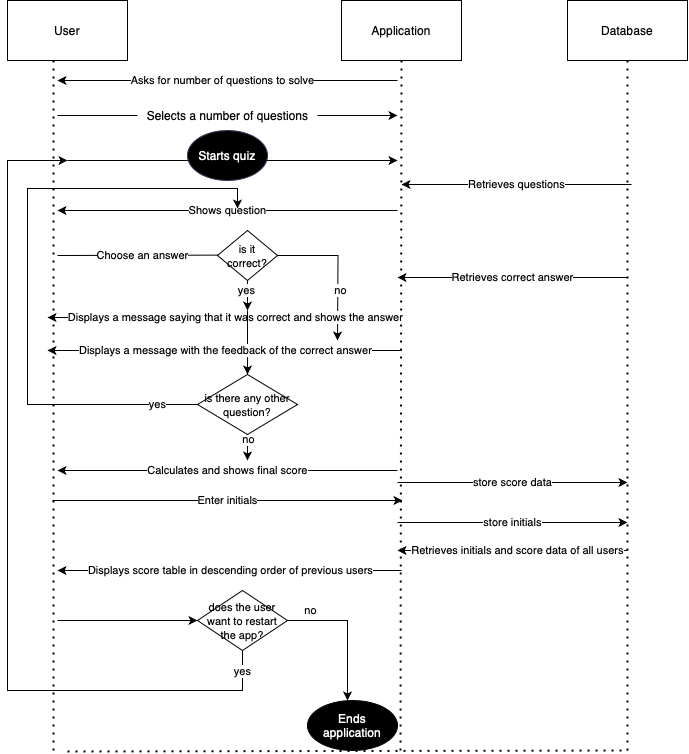

The diagram above was exported from draw.io. Its source (the exported page's mxGraphModel, read from the mxfile embedded in the PNG):
<mxGraphModel dx="795" dy="447" grid="1" gridSize="10" guides="1" tooltips="1" connect="1" arrows="1" fold="1" page="1" pageScale="1" pageWidth="827" pageHeight="1169" math="0" shadow="0">
  <root>
    <mxCell id="0" />
    <mxCell id="1" parent="0" />
    <mxCell id="7rveApOJ74lteodUTLPs-1" value="User" style="rounded=0;whiteSpace=wrap;html=1;" parent="1" vertex="1">
      <mxGeometry x="20" y="40" width="120" height="60" as="geometry" />
    </mxCell>
    <mxCell id="7rveApOJ74lteodUTLPs-2" value="Application" style="rounded=0;whiteSpace=wrap;html=1;" parent="1" vertex="1">
      <mxGeometry x="354" y="40" width="120" height="60" as="geometry" />
    </mxCell>
    <mxCell id="7rveApOJ74lteodUTLPs-3" value="Database" style="rounded=0;whiteSpace=wrap;html=1;" parent="1" vertex="1">
      <mxGeometry x="580" y="40" width="120" height="60" as="geometry" />
    </mxCell>
    <mxCell id="7rveApOJ74lteodUTLPs-4" value="" style="endArrow=none;dashed=1;html=1;dashPattern=1 3;strokeWidth=2;rounded=0;entryX=0.5;entryY=1;entryDx=0;entryDy=0;" parent="1" edge="1">
      <mxGeometry width="50" height="50" relative="1" as="geometry">
        <mxPoint x="66" y="790" as="sourcePoint" />
        <mxPoint x="66" y="100" as="targetPoint" />
      </mxGeometry>
    </mxCell>
    <mxCell id="7rveApOJ74lteodUTLPs-6" value="" style="endArrow=classic;html=1;rounded=0;" parent="1" edge="1" source="4xifVI2Qcj7R_pWwylhv-1">
      <mxGeometry width="50" height="50" relative="1" as="geometry">
        <mxPoint x="88" y="170" as="sourcePoint" />
        <mxPoint x="410" y="155" as="targetPoint" />
      </mxGeometry>
    </mxCell>
    <mxCell id="7rveApOJ74lteodUTLPs-7" value="" style="endArrow=none;dashed=1;html=1;dashPattern=1 3;strokeWidth=2;rounded=0;entryX=0.5;entryY=1;entryDx=0;entryDy=0;" parent="1" edge="1" target="7rveApOJ74lteodUTLPs-2">
      <mxGeometry width="50" height="50" relative="1" as="geometry">
        <mxPoint x="413" y="790" as="sourcePoint" />
        <mxPoint x="413" y="130" as="targetPoint" />
      </mxGeometry>
    </mxCell>
    <mxCell id="7rveApOJ74lteodUTLPs-9" value="" style="endArrow=classic;html=1;rounded=0;" parent="1" edge="1">
      <mxGeometry relative="1" as="geometry">
        <mxPoint x="640" y="590" as="sourcePoint" />
        <mxPoint x="410" y="590" as="targetPoint" />
      </mxGeometry>
    </mxCell>
    <mxCell id="7rveApOJ74lteodUTLPs-10" value="Retrieves initials and score data of all users" style="edgeLabel;resizable=0;html=1;align=center;verticalAlign=middle;" parent="7rveApOJ74lteodUTLPs-9" connectable="0" vertex="1">
      <mxGeometry relative="1" as="geometry">
        <mxPoint x="5" as="offset" />
      </mxGeometry>
    </mxCell>
    <mxCell id="7rveApOJ74lteodUTLPs-11" value="" style="endArrow=none;dashed=1;html=1;dashPattern=1 3;strokeWidth=2;rounded=0;entryX=0.5;entryY=1;entryDx=0;entryDy=0;" parent="1" target="7rveApOJ74lteodUTLPs-3" edge="1">
      <mxGeometry width="50" height="50" relative="1" as="geometry">
        <mxPoint x="640" y="790" as="sourcePoint" />
        <mxPoint x="639.66" y="140" as="targetPoint" />
      </mxGeometry>
    </mxCell>
    <mxCell id="7rveApOJ74lteodUTLPs-15" value="" style="endArrow=classic;html=1;rounded=0;" parent="1" edge="1">
      <mxGeometry relative="1" as="geometry">
        <mxPoint x="410" y="120" as="sourcePoint" />
        <mxPoint x="70" y="120" as="targetPoint" />
      </mxGeometry>
    </mxCell>
    <mxCell id="7rveApOJ74lteodUTLPs-16" value="Asks for number of questions to solve" style="edgeLabel;resizable=0;html=1;align=center;verticalAlign=middle;" parent="7rveApOJ74lteodUTLPs-15" connectable="0" vertex="1">
      <mxGeometry relative="1" as="geometry">
        <mxPoint x="-5" as="offset" />
      </mxGeometry>
    </mxCell>
    <mxCell id="7rveApOJ74lteodUTLPs-18" value="" style="endArrow=classic;html=1;rounded=0;" parent="1" edge="1">
      <mxGeometry relative="1" as="geometry">
        <mxPoint x="644" y="224" as="sourcePoint" />
        <mxPoint x="414" y="224" as="targetPoint" />
      </mxGeometry>
    </mxCell>
    <mxCell id="7rveApOJ74lteodUTLPs-19" value="Retrieves questions" style="edgeLabel;resizable=0;html=1;align=center;verticalAlign=middle;" parent="7rveApOJ74lteodUTLPs-18" connectable="0" vertex="1">
      <mxGeometry relative="1" as="geometry" />
    </mxCell>
    <mxCell id="7rveApOJ74lteodUTLPs-20" value="" style="endArrow=classic;html=1;rounded=0;" parent="1" edge="1">
      <mxGeometry relative="1" as="geometry">
        <mxPoint x="410" y="250" as="sourcePoint" />
        <mxPoint x="70" y="250" as="targetPoint" />
      </mxGeometry>
    </mxCell>
    <mxCell id="7rveApOJ74lteodUTLPs-21" value="Shows question" style="edgeLabel;resizable=0;html=1;align=center;verticalAlign=middle;" parent="7rveApOJ74lteodUTLPs-20" connectable="0" vertex="1">
      <mxGeometry relative="1" as="geometry" />
    </mxCell>
    <mxCell id="7rveApOJ74lteodUTLPs-22" value="" style="endArrow=classic;html=1;rounded=0;" parent="1" edge="1">
      <mxGeometry relative="1" as="geometry">
        <mxPoint x="70" y="295" as="sourcePoint" />
        <mxPoint x="250" y="294.58" as="targetPoint" />
      </mxGeometry>
    </mxCell>
    <mxCell id="7rveApOJ74lteodUTLPs-23" value="Choose an answer" style="edgeLabel;resizable=0;html=1;align=center;verticalAlign=middle;" parent="7rveApOJ74lteodUTLPs-22" connectable="0" vertex="1">
      <mxGeometry relative="1" as="geometry">
        <mxPoint x="-5" as="offset" />
      </mxGeometry>
    </mxCell>
    <mxCell id="7rveApOJ74lteodUTLPs-27" style="edgeStyle=orthogonalEdgeStyle;rounded=0;orthogonalLoop=1;jettySize=auto;html=1;" parent="1" source="7rveApOJ74lteodUTLPs-24" edge="1">
      <mxGeometry relative="1" as="geometry">
        <mxPoint x="260" y="350" as="targetPoint" />
        <Array as="points">
          <mxPoint x="260" y="330" />
          <mxPoint x="260" y="330" />
        </Array>
      </mxGeometry>
    </mxCell>
    <mxCell id="7rveApOJ74lteodUTLPs-28" value="yes" style="edgeLabel;html=1;align=center;verticalAlign=middle;resizable=0;points=[];" parent="7rveApOJ74lteodUTLPs-27" connectable="0" vertex="1">
      <mxGeometry x="-0.3481" y="-1" relative="1" as="geometry">
        <mxPoint as="offset" />
      </mxGeometry>
    </mxCell>
    <mxCell id="4xifVI2Qcj7R_pWwylhv-6" style="edgeStyle=orthogonalEdgeStyle;rounded=0;orthogonalLoop=1;jettySize=auto;html=1;exitX=1;exitY=0.5;exitDx=0;exitDy=0;" edge="1" parent="1" source="7rveApOJ74lteodUTLPs-24">
      <mxGeometry relative="1" as="geometry">
        <mxPoint x="350" y="380" as="targetPoint" />
      </mxGeometry>
    </mxCell>
    <mxCell id="4xifVI2Qcj7R_pWwylhv-10" value="no" style="edgeLabel;html=1;align=center;verticalAlign=middle;resizable=0;points=[];" vertex="1" connectable="0" parent="4xifVI2Qcj7R_pWwylhv-6">
      <mxGeometry x="0.3079" y="2" relative="1" as="geometry">
        <mxPoint as="offset" />
      </mxGeometry>
    </mxCell>
    <mxCell id="7rveApOJ74lteodUTLPs-24" value="&lt;font style=&quot;font-size: 11px;&quot;&gt;is it correct?&lt;/font&gt;" style="rhombus;whiteSpace=wrap;html=1;" parent="1" vertex="1">
      <mxGeometry x="230" y="270" width="60" height="50" as="geometry" />
    </mxCell>
    <mxCell id="7rveApOJ74lteodUTLPs-25" value="" style="endArrow=classic;html=1;rounded=0;" parent="1" edge="1">
      <mxGeometry relative="1" as="geometry">
        <mxPoint x="414" y="357" as="sourcePoint" />
        <mxPoint x="60" y="357" as="targetPoint" />
      </mxGeometry>
    </mxCell>
    <mxCell id="7rveApOJ74lteodUTLPs-26" value="Displays a message saying that it was correct and shows the answer" style="edgeLabel;resizable=0;html=1;align=center;verticalAlign=middle;" parent="7rveApOJ74lteodUTLPs-25" connectable="0" vertex="1">
      <mxGeometry relative="1" as="geometry">
        <mxPoint x="10" as="offset" />
      </mxGeometry>
    </mxCell>
    <mxCell id="7rveApOJ74lteodUTLPs-29" value="" style="endArrow=classic;html=1;rounded=0;" parent="1" edge="1">
      <mxGeometry relative="1" as="geometry">
        <mxPoint x="640" y="317" as="sourcePoint" />
        <mxPoint x="410" y="317" as="targetPoint" />
      </mxGeometry>
    </mxCell>
    <mxCell id="7rveApOJ74lteodUTLPs-30" value="Retrieves correct&amp;nbsp;answer" style="edgeLabel;resizable=0;html=1;align=center;verticalAlign=middle;" parent="7rveApOJ74lteodUTLPs-29" connectable="0" vertex="1">
      <mxGeometry relative="1" as="geometry" />
    </mxCell>
    <mxCell id="7rveApOJ74lteodUTLPs-32" style="edgeStyle=orthogonalEdgeStyle;rounded=0;orthogonalLoop=1;jettySize=auto;html=1;endArrow=none;endFill=0;startArrow=classic;startFill=1;" parent="1" source="7rveApOJ74lteodUTLPs-31" edge="1">
      <mxGeometry relative="1" as="geometry">
        <mxPoint x="260" y="350" as="targetPoint" />
      </mxGeometry>
    </mxCell>
    <mxCell id="7rveApOJ74lteodUTLPs-33" style="edgeStyle=orthogonalEdgeStyle;rounded=0;orthogonalLoop=1;jettySize=auto;html=1;" parent="1" source="7rveApOJ74lteodUTLPs-31" edge="1">
      <mxGeometry relative="1" as="geometry">
        <mxPoint x="260" y="500" as="targetPoint" />
      </mxGeometry>
    </mxCell>
    <mxCell id="7rveApOJ74lteodUTLPs-34" value="no" style="edgeLabel;html=1;align=center;verticalAlign=middle;resizable=0;points=[];" parent="7rveApOJ74lteodUTLPs-33" connectable="0" vertex="1">
      <mxGeometry x="-0.6779" y="1" relative="1" as="geometry">
        <mxPoint as="offset" />
      </mxGeometry>
    </mxCell>
    <mxCell id="4xifVI2Qcj7R_pWwylhv-11" value="yes" style="edgeStyle=orthogonalEdgeStyle;rounded=0;orthogonalLoop=1;jettySize=auto;html=1;exitX=0;exitY=0.5;exitDx=0;exitDy=0;" edge="1" parent="1">
      <mxGeometry x="-0.8403" relative="1" as="geometry">
        <mxPoint x="250" y="248" as="targetPoint" />
        <mxPoint x="220" y="443.9999999999999" as="sourcePoint" />
        <Array as="points">
          <mxPoint x="40" y="444" />
          <mxPoint x="40" y="228" />
          <mxPoint x="250" y="228" />
          <mxPoint x="250" y="248" />
        </Array>
        <mxPoint as="offset" />
      </mxGeometry>
    </mxCell>
    <mxCell id="7rveApOJ74lteodUTLPs-31" value="&lt;font style=&quot;font-size: 11px;&quot;&gt;is there any other question?&lt;/font&gt;" style="rhombus;whiteSpace=wrap;html=1;" parent="1" vertex="1">
      <mxGeometry x="210" y="414" width="100" height="60" as="geometry" />
    </mxCell>
    <mxCell id="7rveApOJ74lteodUTLPs-35" value="" style="endArrow=classic;html=1;rounded=0;" parent="1" edge="1">
      <mxGeometry relative="1" as="geometry">
        <mxPoint x="410" y="510" as="sourcePoint" />
        <mxPoint x="70" y="510" as="targetPoint" />
      </mxGeometry>
    </mxCell>
    <mxCell id="7rveApOJ74lteodUTLPs-36" value="Calculates and shows final score" style="edgeLabel;resizable=0;html=1;align=center;verticalAlign=middle;" parent="7rveApOJ74lteodUTLPs-35" connectable="0" vertex="1">
      <mxGeometry relative="1" as="geometry" />
    </mxCell>
    <mxCell id="7rveApOJ74lteodUTLPs-37" value="" style="endArrow=classic;html=1;rounded=0;" parent="1" edge="1">
      <mxGeometry relative="1" as="geometry">
        <mxPoint x="414" y="610" as="sourcePoint" />
        <mxPoint x="70" y="610" as="targetPoint" />
      </mxGeometry>
    </mxCell>
    <mxCell id="7rveApOJ74lteodUTLPs-38" value="Displays score table in descending order of previous users" style="edgeLabel;resizable=0;html=1;align=center;verticalAlign=middle;" parent="7rveApOJ74lteodUTLPs-37" connectable="0" vertex="1">
      <mxGeometry relative="1" as="geometry" />
    </mxCell>
    <mxCell id="7rveApOJ74lteodUTLPs-43" value="yes" style="edgeStyle=orthogonalEdgeStyle;rounded=0;orthogonalLoop=1;jettySize=auto;html=1;" parent="1" source="7rveApOJ74lteodUTLPs-39" edge="1">
      <mxGeometry x="-0.9521" relative="1" as="geometry">
        <mxPoint x="80" y="200" as="targetPoint" />
        <Array as="points">
          <mxPoint x="255" y="730" />
          <mxPoint x="20" y="730" />
          <mxPoint x="20" y="200" />
        </Array>
        <mxPoint as="offset" />
      </mxGeometry>
    </mxCell>
    <mxCell id="7rveApOJ74lteodUTLPs-44" value="no" style="edgeStyle=orthogonalEdgeStyle;rounded=0;orthogonalLoop=1;jettySize=auto;html=1;exitX=1;exitY=0.5;exitDx=0;exitDy=0;" parent="1" source="7rveApOJ74lteodUTLPs-39" edge="1">
      <mxGeometry x="-0.6667" y="10" relative="1" as="geometry">
        <mxPoint x="360" y="740" as="targetPoint" />
        <Array as="points">
          <mxPoint x="360" y="660" />
        </Array>
        <mxPoint as="offset" />
      </mxGeometry>
    </mxCell>
    <mxCell id="7rveApOJ74lteodUTLPs-39" value="&lt;font style=&quot;font-size: 11px;&quot;&gt;does the user want to restart the app?&lt;/font&gt;" style="rhombus;whiteSpace=wrap;html=1;" parent="1" vertex="1">
      <mxGeometry x="210" y="630" width="90" height="60" as="geometry" />
    </mxCell>
    <mxCell id="7rveApOJ74lteodUTLPs-40" value="" style="endArrow=classic;html=1;rounded=0;entryX=0;entryY=0.5;entryDx=0;entryDy=0;" parent="1" target="7rveApOJ74lteodUTLPs-39" edge="1">
      <mxGeometry width="50" height="50" relative="1" as="geometry">
        <mxPoint x="70" y="660" as="sourcePoint" />
        <mxPoint x="540" y="490" as="targetPoint" />
      </mxGeometry>
    </mxCell>
    <mxCell id="7rveApOJ74lteodUTLPs-46" value="" style="endArrow=classic;html=1;rounded=0;" parent="1" edge="1">
      <mxGeometry relative="1" as="geometry">
        <mxPoint x="410" y="562" as="sourcePoint" />
        <mxPoint x="640" y="562" as="targetPoint" />
      </mxGeometry>
    </mxCell>
    <mxCell id="7rveApOJ74lteodUTLPs-47" value="store initials" style="edgeLabel;resizable=0;html=1;align=center;verticalAlign=middle;" parent="7rveApOJ74lteodUTLPs-46" connectable="0" vertex="1">
      <mxGeometry relative="1" as="geometry" />
    </mxCell>
    <mxCell id="7rveApOJ74lteodUTLPs-48" value="" style="endArrow=classic;html=1;rounded=0;" parent="1" edge="1">
      <mxGeometry relative="1" as="geometry">
        <mxPoint x="410" y="522" as="sourcePoint" />
        <mxPoint x="640" y="522" as="targetPoint" />
      </mxGeometry>
    </mxCell>
    <mxCell id="7rveApOJ74lteodUTLPs-49" value="store score data" style="edgeLabel;resizable=0;html=1;align=center;verticalAlign=middle;" parent="7rveApOJ74lteodUTLPs-48" connectable="0" vertex="1">
      <mxGeometry relative="1" as="geometry" />
    </mxCell>
    <mxCell id="7rveApOJ74lteodUTLPs-53" value="Ends application" style="ellipse;whiteSpace=wrap;html=1;fillColor=#000000;fontColor=#FFFFFF;" parent="1" vertex="1">
      <mxGeometry x="320" y="740" width="90" height="50" as="geometry" />
    </mxCell>
    <mxCell id="7rveApOJ74lteodUTLPs-54" value="" style="endArrow=none;dashed=1;html=1;dashPattern=1 3;strokeWidth=2;rounded=0;" parent="1" edge="1">
      <mxGeometry width="50" height="50" relative="1" as="geometry">
        <mxPoint x="80" y="791" as="sourcePoint" />
        <mxPoint x="640" y="790" as="targetPoint" />
      </mxGeometry>
    </mxCell>
    <mxCell id="4xifVI2Qcj7R_pWwylhv-2" value="" style="endArrow=none;html=1;rounded=0;endFill=0;" edge="1" parent="1" target="4xifVI2Qcj7R_pWwylhv-1">
      <mxGeometry width="50" height="50" relative="1" as="geometry">
        <mxPoint x="70" y="155" as="sourcePoint" />
        <mxPoint x="414" y="170" as="targetPoint" />
      </mxGeometry>
    </mxCell>
    <mxCell id="4xifVI2Qcj7R_pWwylhv-1" value="Selects a number of questions" style="text;html=1;align=center;verticalAlign=middle;resizable=0;points=[];autosize=1;strokeColor=none;fillColor=none;" vertex="1" parent="1">
      <mxGeometry x="150" y="140" width="180" height="30" as="geometry" />
    </mxCell>
    <mxCell id="4xifVI2Qcj7R_pWwylhv-3" value="" style="endArrow=classic;html=1;rounded=0;" edge="1" parent="1">
      <mxGeometry width="50" height="50" relative="1" as="geometry">
        <mxPoint x="80" y="200" as="sourcePoint" />
        <mxPoint x="410" y="200" as="targetPoint" />
      </mxGeometry>
    </mxCell>
    <mxCell id="7rveApOJ74lteodUTLPs-52" value="Starts quiz" style="ellipse;whiteSpace=wrap;html=1;fillColor=#000000;fontColor=#ffffff;strokeColor=#432D57;" parent="1" vertex="1">
      <mxGeometry x="200" y="170" width="80" height="50" as="geometry" />
    </mxCell>
    <mxCell id="4xifVI2Qcj7R_pWwylhv-8" value="" style="endArrow=classic;html=1;rounded=0;" edge="1" parent="1">
      <mxGeometry relative="1" as="geometry">
        <mxPoint x="414" y="390" as="sourcePoint" />
        <mxPoint x="60" y="390" as="targetPoint" />
      </mxGeometry>
    </mxCell>
    <mxCell id="4xifVI2Qcj7R_pWwylhv-9" value="Displays a message with the feedback of the correct answer" style="edgeLabel;resizable=0;html=1;align=center;verticalAlign=middle;" connectable="0" vertex="1" parent="4xifVI2Qcj7R_pWwylhv-8">
      <mxGeometry relative="1" as="geometry" />
    </mxCell>
    <mxCell id="4xifVI2Qcj7R_pWwylhv-13" value="" style="endArrow=none;html=1;rounded=0;endFill=0;startArrow=classic;startFill=1;" edge="1" parent="1">
      <mxGeometry relative="1" as="geometry">
        <mxPoint x="415" y="540" as="sourcePoint" />
        <mxPoint x="65" y="540" as="targetPoint" />
      </mxGeometry>
    </mxCell>
    <mxCell id="4xifVI2Qcj7R_pWwylhv-14" value="Enter initials" style="edgeLabel;resizable=0;html=1;align=center;verticalAlign=middle;" connectable="0" vertex="1" parent="4xifVI2Qcj7R_pWwylhv-13">
      <mxGeometry relative="1" as="geometry" />
    </mxCell>
  </root>
</mxGraphModel>